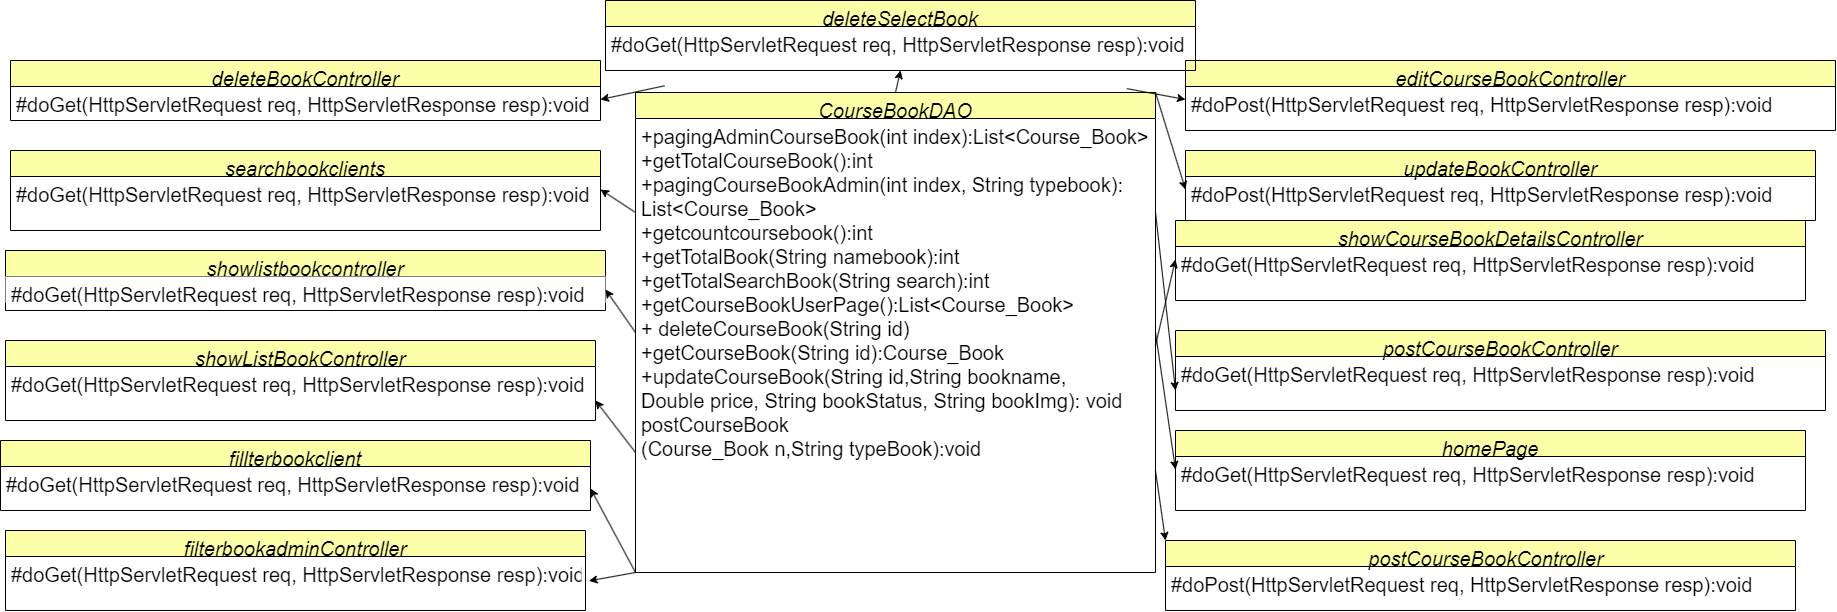

The diagram above was exported from draw.io. Its source (the exported page's mxGraphModel, read from the mxfile embedded in the PNG):
<mxGraphModel dx="3056" dy="1075" grid="1" gridSize="10" guides="1" tooltips="1" connect="1" arrows="1" fold="1" page="1" pageScale="1" pageWidth="850" pageHeight="1100" math="0" shadow="0">
  <root>
    <mxCell id="0" />
    <mxCell id="1" parent="0" />
    <mxCell id="4n1IBnJVfKLRIARQPKW0-1" value="CourseBookDAO" style="swimlane;fontStyle=2;align=center;verticalAlign=top;childLayout=stackLayout;horizontal=1;startSize=26;horizontalStack=0;resizeParent=1;resizeLast=0;collapsible=1;marginBottom=0;rounded=0;shadow=0;strokeWidth=1;fillColor=#FCFFA8;fontSize=20;" parent="1" vertex="1">
      <mxGeometry x="-50" y="92" width="520" height="480" as="geometry">
        <mxRectangle x="230" y="140" width="160" height="26" as="alternateBounds" />
      </mxGeometry>
    </mxCell>
    <mxCell id="4n1IBnJVfKLRIARQPKW0-2" value="+pagingAdminCourseBook(int index):List&lt;Course_Book&gt;&#10;+getTotalCourseBook():int&#10;+pagingCourseBookAdmin(int index, String typebook):&#10;List&lt;Course_Book&gt;&#10;+getcountcoursebook():int&#10;+getTotalBook(String namebook):int&#10;+getTotalSearchBook(String search):int&#10;+getCourseBookUserPage():List&lt;Course_Book&gt;&#10;+ deleteCourseBook(String id)&#10;+getCourseBook(String id):Course_Book&#10;+updateCourseBook(String id,String bookname,&#10;Double price, String bookStatus, String bookImg): void&#10;postCourseBook&#10;(Course_Book n,String typeBook):void" style="text;align=left;verticalAlign=top;spacingLeft=4;spacingRight=4;overflow=hidden;rotatable=0;points=[[0,0.5],[1,0.5]];portConstraint=eastwest;fontSize=20;" parent="4n1IBnJVfKLRIARQPKW0-1" vertex="1">
      <mxGeometry y="26" width="520" height="454" as="geometry" />
    </mxCell>
    <mxCell id="4n1IBnJVfKLRIARQPKW0-3" value="homePage" style="swimlane;fontStyle=2;align=center;verticalAlign=top;childLayout=stackLayout;horizontal=1;startSize=26;horizontalStack=0;resizeParent=1;resizeLast=0;collapsible=1;marginBottom=0;rounded=0;shadow=0;strokeWidth=1;fillColor=#FCFFA8;fontSize=20;" parent="1" vertex="1">
      <mxGeometry x="490" y="430" width="630" height="80" as="geometry">
        <mxRectangle x="230" y="140" width="160" height="26" as="alternateBounds" />
      </mxGeometry>
    </mxCell>
    <mxCell id="4n1IBnJVfKLRIARQPKW0-4" value="#doGet(HttpServletRequest req, HttpServletResponse resp):void" style="text;align=left;verticalAlign=top;spacingLeft=4;spacingRight=4;overflow=hidden;rotatable=0;points=[[0,0.5],[1,0.5]];portConstraint=eastwest;fontSize=20;" parent="4n1IBnJVfKLRIARQPKW0-3" vertex="1">
      <mxGeometry y="26" width="630" height="26" as="geometry" />
    </mxCell>
    <mxCell id="4n1IBnJVfKLRIARQPKW0-5" value="postCourseBookController" style="swimlane;fontStyle=2;align=center;verticalAlign=top;childLayout=stackLayout;horizontal=1;startSize=26;horizontalStack=0;resizeParent=1;resizeLast=0;collapsible=1;marginBottom=0;rounded=0;shadow=0;strokeWidth=1;fillColor=#FCFFA8;fontSize=20;" parent="1" vertex="1">
      <mxGeometry x="490" y="330" width="650" height="80" as="geometry">
        <mxRectangle x="230" y="140" width="160" height="26" as="alternateBounds" />
      </mxGeometry>
    </mxCell>
    <mxCell id="4n1IBnJVfKLRIARQPKW0-6" value="#doGet(HttpServletRequest req, HttpServletResponse resp):void" style="text;align=left;verticalAlign=top;spacingLeft=4;spacingRight=4;overflow=hidden;rotatable=0;points=[[0,0.5],[1,0.5]];portConstraint=eastwest;fontSize=20;" parent="4n1IBnJVfKLRIARQPKW0-5" vertex="1">
      <mxGeometry y="26" width="650" height="26" as="geometry" />
    </mxCell>
    <mxCell id="4n1IBnJVfKLRIARQPKW0-7" value="searchbookclients" style="swimlane;fontStyle=2;align=center;verticalAlign=top;childLayout=stackLayout;horizontal=1;startSize=26;horizontalStack=0;resizeParent=1;resizeLast=0;collapsible=1;marginBottom=0;rounded=0;shadow=0;strokeWidth=1;fillColor=#FCFFA8;fontSize=20;" parent="1" vertex="1">
      <mxGeometry x="-675" y="150" width="590" height="80" as="geometry">
        <mxRectangle x="230" y="140" width="160" height="26" as="alternateBounds" />
      </mxGeometry>
    </mxCell>
    <mxCell id="4n1IBnJVfKLRIARQPKW0-8" value="#doGet(HttpServletRequest req, HttpServletResponse resp):void" style="text;align=left;verticalAlign=top;spacingLeft=4;spacingRight=4;overflow=hidden;rotatable=0;points=[[0,0.5],[1,0.5]];portConstraint=eastwest;fontSize=20;" parent="4n1IBnJVfKLRIARQPKW0-7" vertex="1">
      <mxGeometry y="26" width="590" height="26" as="geometry" />
    </mxCell>
    <mxCell id="4n1IBnJVfKLRIARQPKW0-9" value="showlistbookcontroller" style="swimlane;fontStyle=2;align=center;verticalAlign=top;childLayout=stackLayout;horizontal=1;startSize=26;horizontalStack=0;resizeParent=1;resizeLast=0;collapsible=1;marginBottom=0;rounded=0;shadow=0;strokeWidth=1;fillColor=#FCFFA8;fontSize=20;" parent="1" vertex="1">
      <mxGeometry x="-680" y="250" width="600" height="60" as="geometry">
        <mxRectangle x="230" y="140" width="160" height="26" as="alternateBounds" />
      </mxGeometry>
    </mxCell>
    <mxCell id="4n1IBnJVfKLRIARQPKW0-10" value="#doGet(HttpServletRequest req, HttpServletResponse resp):void" style="text;align=left;verticalAlign=top;spacingLeft=4;spacingRight=4;overflow=hidden;rotatable=0;points=[[0,0.5],[1,0.5]];portConstraint=eastwest;fillColor=#FFFFFF;fontSize=20;" parent="4n1IBnJVfKLRIARQPKW0-9" vertex="1">
      <mxGeometry y="26" width="600" height="26" as="geometry" />
    </mxCell>
    <mxCell id="4n1IBnJVfKLRIARQPKW0-11" value="showListBookController" style="swimlane;fontStyle=2;align=center;verticalAlign=top;childLayout=stackLayout;horizontal=1;startSize=26;horizontalStack=0;resizeParent=1;resizeLast=0;collapsible=1;marginBottom=0;rounded=0;shadow=0;strokeWidth=1;fillColor=#FCFFA8;fontSize=20;" parent="1" vertex="1">
      <mxGeometry x="-680" y="340" width="590" height="80" as="geometry">
        <mxRectangle x="230" y="140" width="160" height="26" as="alternateBounds" />
      </mxGeometry>
    </mxCell>
    <mxCell id="4n1IBnJVfKLRIARQPKW0-12" value="#doGet(HttpServletRequest req, HttpServletResponse resp):void" style="text;align=left;verticalAlign=top;spacingLeft=4;spacingRight=4;overflow=hidden;rotatable=0;points=[[0,0.5],[1,0.5]];portConstraint=eastwest;fontSize=20;" parent="4n1IBnJVfKLRIARQPKW0-11" vertex="1">
      <mxGeometry y="26" width="590" height="26" as="geometry" />
    </mxCell>
    <mxCell id="4n1IBnJVfKLRIARQPKW0-13" value="fillterbookclient" style="swimlane;fontStyle=2;align=center;verticalAlign=top;childLayout=stackLayout;horizontal=1;startSize=26;horizontalStack=0;resizeParent=1;resizeLast=0;collapsible=1;marginBottom=0;rounded=0;shadow=0;strokeWidth=1;fillColor=#FCFFA8;fontSize=20;" parent="1" vertex="1">
      <mxGeometry x="-685" y="440" width="590" height="70" as="geometry">
        <mxRectangle x="230" y="140" width="160" height="26" as="alternateBounds" />
      </mxGeometry>
    </mxCell>
    <mxCell id="4n1IBnJVfKLRIARQPKW0-14" value="#doGet(HttpServletRequest req, HttpServletResponse resp):void" style="text;align=left;verticalAlign=top;spacingLeft=4;spacingRight=4;overflow=hidden;rotatable=0;points=[[0,0.5],[1,0.5]];portConstraint=eastwest;fontSize=20;" parent="4n1IBnJVfKLRIARQPKW0-13" vertex="1">
      <mxGeometry y="26" width="590" height="44" as="geometry" />
    </mxCell>
    <mxCell id="4n1IBnJVfKLRIARQPKW0-15" value="filterbookadminController" style="swimlane;fontStyle=2;align=center;verticalAlign=top;childLayout=stackLayout;horizontal=1;startSize=26;horizontalStack=0;resizeParent=1;resizeLast=0;collapsible=1;marginBottom=0;rounded=0;shadow=0;strokeWidth=1;fillColor=#FCFFA8;fontSize=20;" parent="1" vertex="1">
      <mxGeometry x="-680" y="530" width="580" height="80" as="geometry">
        <mxRectangle x="230" y="140" width="160" height="26" as="alternateBounds" />
      </mxGeometry>
    </mxCell>
    <mxCell id="4n1IBnJVfKLRIARQPKW0-16" value="#doGet(HttpServletRequest req, HttpServletResponse resp):void" style="text;align=left;verticalAlign=top;spacingLeft=4;spacingRight=4;overflow=hidden;rotatable=0;points=[[0,0.5],[1,0.5]];portConstraint=eastwest;fontSize=20;" parent="4n1IBnJVfKLRIARQPKW0-15" vertex="1">
      <mxGeometry y="26" width="580" height="26" as="geometry" />
    </mxCell>
    <mxCell id="4n1IBnJVfKLRIARQPKW0-17" value="" style="endArrow=classic;html=1;rounded=0;entryX=1.006;entryY=0.937;entryDx=0;entryDy=0;entryPerimeter=0;fontSize=20;exitX=0;exitY=1;exitDx=0;exitDy=0;" parent="1" source="4n1IBnJVfKLRIARQPKW0-1" target="4n1IBnJVfKLRIARQPKW0-16" edge="1">
      <mxGeometry width="50" height="50" relative="1" as="geometry">
        <mxPoint x="-50" y="560" as="sourcePoint" />
        <mxPoint x="40" y="450" as="targetPoint" />
      </mxGeometry>
    </mxCell>
    <mxCell id="4n1IBnJVfKLRIARQPKW0-18" value="" style="endArrow=classic;html=1;rounded=0;exitX=0;exitY=1;exitDx=0;exitDy=0;entryX=1;entryY=0.5;entryDx=0;entryDy=0;fontSize=20;" parent="1" source="4n1IBnJVfKLRIARQPKW0-1" target="4n1IBnJVfKLRIARQPKW0-14" edge="1">
      <mxGeometry width="50" height="50" relative="1" as="geometry">
        <mxPoint x="268" y="310" as="sourcePoint" />
        <mxPoint x="265" y="440" as="targetPoint" />
      </mxGeometry>
    </mxCell>
    <mxCell id="4n1IBnJVfKLRIARQPKW0-19" value="" style="endArrow=classic;html=1;rounded=0;exitX=0;exitY=0.75;exitDx=0;exitDy=0;entryX=1;entryY=0.75;entryDx=0;entryDy=0;fontSize=20;" parent="1" source="4n1IBnJVfKLRIARQPKW0-1" target="4n1IBnJVfKLRIARQPKW0-11" edge="1">
      <mxGeometry width="50" height="50" relative="1" as="geometry">
        <mxPoint x="278" y="320" as="sourcePoint" />
        <mxPoint x="275" y="450" as="targetPoint" />
      </mxGeometry>
    </mxCell>
    <mxCell id="4n1IBnJVfKLRIARQPKW0-20" value="" style="endArrow=classic;html=1;rounded=0;exitX=0;exitY=0.5;exitDx=0;exitDy=0;entryX=1;entryY=0.5;entryDx=0;entryDy=0;fontSize=20;" parent="1" source="4n1IBnJVfKLRIARQPKW0-1" target="4n1IBnJVfKLRIARQPKW0-10" edge="1">
      <mxGeometry width="50" height="50" relative="1" as="geometry">
        <mxPoint x="288" y="330" as="sourcePoint" />
        <mxPoint x="285" y="460" as="targetPoint" />
      </mxGeometry>
    </mxCell>
    <mxCell id="4n1IBnJVfKLRIARQPKW0-21" value="" style="endArrow=classic;html=1;rounded=0;exitX=0;exitY=0.25;exitDx=0;exitDy=0;entryX=1;entryY=0.5;entryDx=0;entryDy=0;fontSize=20;" parent="1" source="4n1IBnJVfKLRIARQPKW0-1" target="4n1IBnJVfKLRIARQPKW0-8" edge="1">
      <mxGeometry width="50" height="50" relative="1" as="geometry">
        <mxPoint x="298" y="340" as="sourcePoint" />
        <mxPoint x="295" y="470" as="targetPoint" />
      </mxGeometry>
    </mxCell>
    <mxCell id="4n1IBnJVfKLRIARQPKW0-22" value="" style="endArrow=classic;html=1;rounded=0;exitX=1;exitY=0.5;exitDx=0;exitDy=0;entryX=0;entryY=0.5;entryDx=0;entryDy=0;fontSize=20;" parent="1" source="4n1IBnJVfKLRIARQPKW0-1" target="4n1IBnJVfKLRIARQPKW0-4" edge="1">
      <mxGeometry width="50" height="50" relative="1" as="geometry">
        <mxPoint x="338" y="380" as="sourcePoint" />
        <mxPoint x="335" y="510" as="targetPoint" />
      </mxGeometry>
    </mxCell>
    <mxCell id="4n1IBnJVfKLRIARQPKW0-23" value="" style="endArrow=classic;html=1;rounded=0;exitX=1;exitY=0.25;exitDx=0;exitDy=0;entryX=0;entryY=0.75;entryDx=0;entryDy=0;fontSize=20;" parent="1" source="4n1IBnJVfKLRIARQPKW0-1" target="4n1IBnJVfKLRIARQPKW0-5" edge="1">
      <mxGeometry width="50" height="50" relative="1" as="geometry">
        <mxPoint x="348" y="390" as="sourcePoint" />
        <mxPoint x="345" y="520" as="targetPoint" />
      </mxGeometry>
    </mxCell>
    <mxCell id="4n1IBnJVfKLRIARQPKW0-24" value="  postCourseBookController" style="swimlane;fontStyle=2;align=center;verticalAlign=top;childLayout=stackLayout;horizontal=1;startSize=26;horizontalStack=0;resizeParent=1;resizeLast=0;collapsible=1;marginBottom=0;rounded=0;shadow=0;strokeWidth=1;fillColor=#FCFFA8;fontSize=20;" parent="1" vertex="1">
      <mxGeometry x="480" y="540" width="630" height="70" as="geometry">
        <mxRectangle x="230" y="140" width="160" height="26" as="alternateBounds" />
      </mxGeometry>
    </mxCell>
    <mxCell id="4n1IBnJVfKLRIARQPKW0-25" value="#doPost(HttpServletRequest req, HttpServletResponse resp):void" style="text;align=left;verticalAlign=top;spacingLeft=4;spacingRight=4;overflow=hidden;rotatable=0;points=[[0,0.5],[1,0.5]];portConstraint=eastwest;fontSize=20;" parent="4n1IBnJVfKLRIARQPKW0-24" vertex="1">
      <mxGeometry y="26" width="630" height="26" as="geometry" />
    </mxCell>
    <mxCell id="4n1IBnJVfKLRIARQPKW0-26" value="editCourseBookController" style="swimlane;fontStyle=2;align=center;verticalAlign=top;childLayout=stackLayout;horizontal=1;startSize=26;horizontalStack=0;resizeParent=1;resizeLast=0;collapsible=1;marginBottom=0;rounded=0;shadow=0;strokeWidth=1;fillColor=#FCFFA8;fontSize=20;" parent="1" vertex="1">
      <mxGeometry x="500" y="60" width="650" height="70" as="geometry">
        <mxRectangle x="230" y="140" width="160" height="26" as="alternateBounds" />
      </mxGeometry>
    </mxCell>
    <mxCell id="4n1IBnJVfKLRIARQPKW0-27" value="#doPost(HttpServletRequest req, HttpServletResponse resp):void" style="text;align=left;verticalAlign=top;spacingLeft=4;spacingRight=4;overflow=hidden;rotatable=0;points=[[0,0.5],[1,0.5]];portConstraint=eastwest;fontSize=20;" parent="4n1IBnJVfKLRIARQPKW0-26" vertex="1">
      <mxGeometry y="26" width="650" height="26" as="geometry" />
    </mxCell>
    <mxCell id="4n1IBnJVfKLRIARQPKW0-28" value="showCourseBookDetailsController" style="swimlane;fontStyle=2;align=center;verticalAlign=top;childLayout=stackLayout;horizontal=1;startSize=26;horizontalStack=0;resizeParent=1;resizeLast=0;collapsible=1;marginBottom=0;rounded=0;shadow=0;strokeWidth=1;fillColor=#FCFFA8;fontSize=20;" parent="1" vertex="1">
      <mxGeometry x="490" y="220" width="630" height="80" as="geometry">
        <mxRectangle x="230" y="140" width="160" height="26" as="alternateBounds" />
      </mxGeometry>
    </mxCell>
    <mxCell id="4n1IBnJVfKLRIARQPKW0-29" value="#doGet(HttpServletRequest req, HttpServletResponse resp):void&#10;" style="text;align=left;verticalAlign=top;spacingLeft=4;spacingRight=4;overflow=hidden;rotatable=0;points=[[0,0.5],[1,0.5]];portConstraint=eastwest;fontSize=20;" parent="4n1IBnJVfKLRIARQPKW0-28" vertex="1">
      <mxGeometry y="26" width="630" height="26" as="geometry" />
    </mxCell>
    <mxCell id="4n1IBnJVfKLRIARQPKW0-30" value="updateBookController" style="swimlane;fontStyle=2;align=center;verticalAlign=top;childLayout=stackLayout;horizontal=1;startSize=26;horizontalStack=0;resizeParent=1;resizeLast=0;collapsible=1;marginBottom=0;rounded=0;shadow=0;strokeWidth=1;fillColor=#FCFFA8;fontSize=20;" parent="1" vertex="1">
      <mxGeometry x="500" y="150" width="630" height="70" as="geometry">
        <mxRectangle x="230" y="140" width="160" height="26" as="alternateBounds" />
      </mxGeometry>
    </mxCell>
    <mxCell id="4n1IBnJVfKLRIARQPKW0-31" value="#doPost(HttpServletRequest req, HttpServletResponse resp):void" style="text;align=left;verticalAlign=top;spacingLeft=4;spacingRight=4;overflow=hidden;rotatable=0;points=[[0,0.5],[1,0.5]];portConstraint=eastwest;fontSize=20;" parent="4n1IBnJVfKLRIARQPKW0-30" vertex="1">
      <mxGeometry y="26" width="630" height="26" as="geometry" />
    </mxCell>
    <mxCell id="4n1IBnJVfKLRIARQPKW0-32" value="deleteBookController" style="swimlane;fontStyle=2;align=center;verticalAlign=top;childLayout=stackLayout;horizontal=1;startSize=26;horizontalStack=0;resizeParent=1;resizeLast=0;collapsible=1;marginBottom=0;rounded=0;shadow=0;strokeWidth=1;fillColor=#FCFFA8;fontSize=20;" parent="1" vertex="1">
      <mxGeometry x="-675" y="60" width="590" height="60" as="geometry">
        <mxRectangle x="230" y="140" width="160" height="26" as="alternateBounds" />
      </mxGeometry>
    </mxCell>
    <mxCell id="4n1IBnJVfKLRIARQPKW0-33" value="#doGet(HttpServletRequest req, HttpServletResponse resp):void" style="text;align=left;verticalAlign=top;spacingLeft=4;spacingRight=4;overflow=hidden;rotatable=0;points=[[0,0.5],[1,0.5]];portConstraint=eastwest;fontSize=20;" parent="4n1IBnJVfKLRIARQPKW0-32" vertex="1">
      <mxGeometry y="26" width="590" height="26" as="geometry" />
    </mxCell>
    <mxCell id="4n1IBnJVfKLRIARQPKW0-34" value="deleteSelectBook" style="swimlane;fontStyle=2;align=center;verticalAlign=top;childLayout=stackLayout;horizontal=1;startSize=26;horizontalStack=0;resizeParent=1;resizeLast=0;collapsible=1;marginBottom=0;rounded=0;shadow=0;strokeWidth=1;fillColor=#FCFFA8;fontSize=20;" parent="1" vertex="1">
      <mxGeometry x="-80" width="590" height="70" as="geometry">
        <mxRectangle x="230" y="140" width="160" height="26" as="alternateBounds" />
      </mxGeometry>
    </mxCell>
    <mxCell id="4n1IBnJVfKLRIARQPKW0-35" value="#doGet(HttpServletRequest req, HttpServletResponse resp):void" style="text;align=left;verticalAlign=top;spacingLeft=4;spacingRight=4;overflow=hidden;rotatable=0;points=[[0,0.5],[1,0.5]];portConstraint=eastwest;fontSize=20;" parent="4n1IBnJVfKLRIARQPKW0-34" vertex="1">
      <mxGeometry y="26" width="590" height="26" as="geometry" />
    </mxCell>
    <mxCell id="4n1IBnJVfKLRIARQPKW0-36" value="" style="endArrow=classic;html=1;rounded=0;exitX=0.056;exitY=-0.014;exitDx=0;exitDy=0;entryX=1;entryY=0.5;entryDx=0;entryDy=0;exitPerimeter=0;fontSize=20;" parent="1" source="4n1IBnJVfKLRIARQPKW0-1" target="4n1IBnJVfKLRIARQPKW0-33" edge="1">
      <mxGeometry width="50" height="50" relative="1" as="geometry">
        <mxPoint x="75" y="165" as="sourcePoint" />
        <mxPoint x="-10" y="99" as="targetPoint" />
      </mxGeometry>
    </mxCell>
    <mxCell id="4n1IBnJVfKLRIARQPKW0-37" value="" style="endArrow=classic;html=1;rounded=0;exitX=0.5;exitY=0;exitDx=0;exitDy=0;entryX=0.5;entryY=1;entryDx=0;entryDy=0;fontSize=20;" parent="1" source="4n1IBnJVfKLRIARQPKW0-1" target="4n1IBnJVfKLRIARQPKW0-34" edge="1">
      <mxGeometry width="50" height="50" relative="1" as="geometry">
        <mxPoint x="85" y="175" as="sourcePoint" />
        <mxPoint y="109" as="targetPoint" />
      </mxGeometry>
    </mxCell>
    <mxCell id="4n1IBnJVfKLRIARQPKW0-38" value="" style="endArrow=classic;html=1;rounded=0;exitX=0.945;exitY=-0.008;exitDx=0;exitDy=0;entryX=0;entryY=0.5;entryDx=0;entryDy=0;exitPerimeter=0;fontSize=20;" parent="1" source="4n1IBnJVfKLRIARQPKW0-1" target="4n1IBnJVfKLRIARQPKW0-27" edge="1">
      <mxGeometry width="50" height="50" relative="1" as="geometry">
        <mxPoint x="95" y="185" as="sourcePoint" />
        <mxPoint x="10" y="119" as="targetPoint" />
      </mxGeometry>
    </mxCell>
    <mxCell id="4n1IBnJVfKLRIARQPKW0-39" value="" style="endArrow=classic;html=1;rounded=0;exitX=1;exitY=0;exitDx=0;exitDy=0;entryX=0;entryY=0.5;entryDx=0;entryDy=0;fontSize=20;" parent="1" source="4n1IBnJVfKLRIARQPKW0-1" target="4n1IBnJVfKLRIARQPKW0-31" edge="1">
      <mxGeometry width="50" height="50" relative="1" as="geometry">
        <mxPoint x="105" y="195" as="sourcePoint" />
        <mxPoint x="20" y="129" as="targetPoint" />
      </mxGeometry>
    </mxCell>
    <mxCell id="4n1IBnJVfKLRIARQPKW0-40" value="" style="endArrow=classic;html=1;rounded=0;exitX=1;exitY=0.5;exitDx=0;exitDy=0;entryX=0;entryY=0.5;entryDx=0;entryDy=0;fontSize=20;" parent="1" source="4n1IBnJVfKLRIARQPKW0-2" target="4n1IBnJVfKLRIARQPKW0-29" edge="1">
      <mxGeometry width="50" height="50" relative="1" as="geometry">
        <mxPoint x="115" y="205" as="sourcePoint" />
        <mxPoint x="30" y="139" as="targetPoint" />
      </mxGeometry>
    </mxCell>
    <mxCell id="4n1IBnJVfKLRIARQPKW0-41" value="" style="endArrow=classic;html=1;rounded=0;entryX=0;entryY=0;entryDx=0;entryDy=0;fontSize=20;" parent="1" target="4n1IBnJVfKLRIARQPKW0-24" edge="1">
      <mxGeometry width="50" height="50" relative="1" as="geometry">
        <mxPoint x="470" y="470" as="sourcePoint" />
        <mxPoint x="40" y="149" as="targetPoint" />
      </mxGeometry>
    </mxCell>
  </root>
</mxGraphModel>